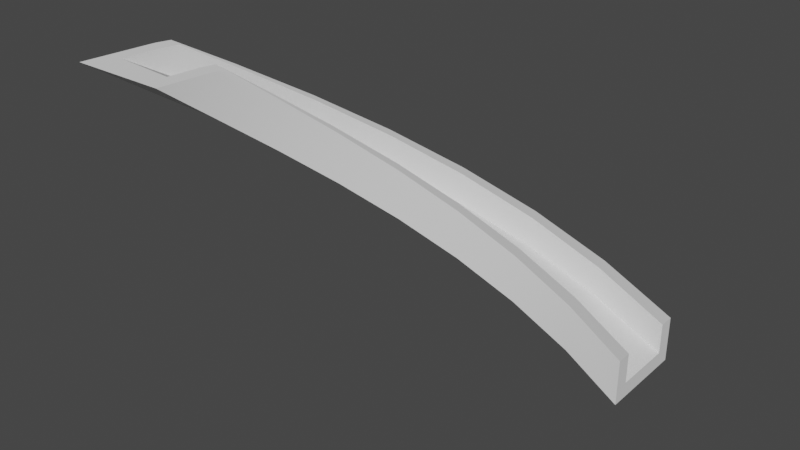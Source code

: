 # Source: SM_PathStairsTurnCollision.blend  (saved by Blender 2.82.7; exported with 4.5.12 LTS)
import bpy
from mathutils import Matrix  # noqa: F401  (used for matrix-valued properties, if any)

bpy.ops.wm.read_factory_settings(use_empty=True)
scene = bpy.context.scene
scene.name = 'Scene'

# ---- collections
col_collection = bpy.data.collections.new('Collection'); scene.collection.children.link(col_collection)

# ---- node groups
ng_auto_smooth = bpy.data.node_groups.new('Auto Smooth', 'GeometryNodeTree')
_s = ng_auto_smooth.interface.new_socket(name='Geometry', in_out='OUTPUT', socket_type='NodeSocketGeometry')
_s = ng_auto_smooth.interface.new_socket(name='Geometry', in_out='INPUT', socket_type='NodeSocketGeometry')
_s = ng_auto_smooth.interface.new_socket(name='Angle', in_out='INPUT', socket_type='NodeSocketFloat')
_s.subtype = 'ANGLE'
_s.min_value = 0.0
_s.max_value = 3.142
ng_auto_smooth.is_modifier = True
_N = ng_auto_smooth.nodes; _L = ng_auto_smooth.links
n0 = _N.new('NodeGroupOutput'); n0.name = 'Group Output'; n0.location = (480, -100)
n1 = _N.new('NodeGroupInput'); n1.name = 'Group Input'; n1.location = (-420, -300)
n2 = _N.new('NodeGroupInput'); n2.name = 'Group Input.001'; n2.location = (-60, -100)
n3 = _N.new('GeometryNodeSetShadeSmooth'); n3.name = 'Set Shade Smooth'; n3.location = (120, -100)
n3.domain = 'EDGE'
n4 = _N.new('GeometryNodeSetShadeSmooth'); n4.name = 'Set Shade Smooth.001'; n4.location = (300, -100)
n5 = _N.new('GeometryNodeInputMeshEdgeAngle'); n5.name = 'Edge Angle'; n5.location = (-420, -220)
n6 = _N.new('GeometryNodeInputEdgeSmooth'); n6.name = 'Is Edge Smooth'; n6.location = (-60, -160)
n7 = _N.new('GeometryNodeInputShadeSmooth'); n7.name = 'Is Face Smooth'; n7.location = (-240, -340)
n8 = _N.new('FunctionNodeBooleanMath'); n8.name = 'Boolean Math'; n8.location = (-60, -220)
n9 = _N.new('FunctionNodeCompare'); n9.name = 'Compare'; n9.location = (-240, -180)
n9.operation = 'LESS_EQUAL'
_L.new(n5.outputs[0], n9.inputs[0])
_L.new(n4.outputs[0], n0.inputs[0])
_L.new(n1.outputs[1], n9.inputs[1])
_L.new(n9.outputs[0], n8.inputs[0])
_L.new(n7.outputs[0], n8.inputs[1])
_L.new(n2.outputs[0], n3.inputs[0])
_L.new(n6.outputs[0], n3.inputs[1])
_L.new(n3.outputs[0], n4.inputs[0])
_L.new(n8.outputs[0], n3.inputs[2])
n0.is_active_output = True

# ---- world
world_world = bpy.data.worlds.new('World'); scene.world = world_world
world_world.use_nodes = True; world_world.node_tree.nodes.clear()
_N = world_world.node_tree.nodes; _L = world_world.node_tree.links
n0 = _N.new('ShaderNodeOutputWorld'); n0.name = 'World Output'; n0.location = (300, 300)
n1 = _N.new('ShaderNodeBackground'); n1.name = 'Background'; n1.location = (10, 300)
n1.inputs[0].default_value = (0.05088, 0.05088, 0.05088, 1.0)
_L.new(n1.outputs[0], n0.inputs[0])
n0.is_active_output = True
world_world.color = (0.05088, 0.05088, 0.05088)
world_world.use_sun_shadow = False
world_world.sun_shadow_jitter_overblur = 0.0

# ---- meshes
me_circle = bpy.data.meshes.new('Circle')
me_circle.from_pydata([(5.0, -0.75, 0.0), (4.171, -0.8317, 0.625), (3.374, -1.074, 1.25), (2.639, -1.466, 1.875), (1.995, -1.995, 2.5), (1.466, -2.639, 3.125), (1.074, -3.374, 3.75), (0.8317, -4.171, 4.375), (0.75, -5.0, 5.0), (1.074, -3.374, 4.5), (1.466, -2.639, 3.875), (1.995, -1.995, 3.25), (2.639, -1.466, 2.625), (3.374, -1.074, 2.0), (4.171, -0.8317, 1.375), (5.0, -0.75, 0.75), (5.0, 0.75, 0.0), (3.878, 0.6395, 0.625), (2.8, 0.3123, 1.25), (1.805, -0.219, 1.875), (0.9341, -0.9341, 2.5), (0.219, -1.805, 3.125), (-0.3123, -2.8, 3.75), (-0.6395, -3.878, 4.375), (-0.75, -5.0, 5.0), (-0.3123, -2.8, 4.5), (0.2191, -1.805, 3.875), (0.9341, -0.9341, 3.25), (1.805, -0.219, 2.625), (2.8, 0.3123, 2.0), (3.878, 0.6395, 1.375), (5.0, 0.75, 0.75), (5.0, 0.5, 0.25), (-0.08134, -2.895, 4.0), (0.4269, -1.944, 3.375), (1.111, -1.111, 2.75), (1.944, -0.4269, 2.125), (2.895, 0.08134, 1.5), (3.927, 0.3943, 0.875), (5.0, 0.5, 0.25), (5.0, 0.5, 0.75), (3.927, 0.3943, 1.375), (2.895, 0.08134, 2.0), (1.944, -0.4269, 2.625), (1.111, -1.111, 3.25), (0.4269, -1.944, 3.875), (-0.08134, -2.895, 4.5), (5.0, -0.5, 0.25), (1.258, -2.5, 3.375), (1.818, -1.818, 2.75), (2.5, -1.258, 2.125), (2.5, -1.258, 2.125), (3.278, -0.8425, 1.5), (4.122, -0.5865, 0.875), (5.0, -0.5, 0.25), (5.0, -0.5, 0.75), (4.122, -0.5865, 1.375), (3.278, -0.8425, 2.0), (2.5, -1.258, 2.625), (1.818, -1.818, 3.25), (1.258, -2.5, 3.875), (0.8425, -3.278, 4.5), (0.8425, -3.278, 4.0), (0.5865, -4.122, 4.625), (-0.3943, -3.927, 4.625), (0.88, -4.011, 5.0), (-0.5741, -3.663, 5.0), (-0.6395, -3.878, 5.0), (0.8317, -4.171, 5.0), (-0.4577, -4.571, 5.0), (-0.3317, -3.721, 5.0), (0.5346, -4.649, 5.0), (0.6377, -3.953, 5.0), (0.5865, -4.122, 5.0), (-0.3943, -3.927, 5.0)], [], [(20, 21, 26, 27), (18, 19, 28, 29), (16, 17, 30, 31), (21, 22, 25, 26), (19, 20, 27, 28), (17, 18, 29, 30), (0, 15, 14, 1), (5, 10, 9, 6), (3, 12, 11, 4), (1, 14, 13, 2), (4, 11, 10, 5), (2, 13, 12, 3), (65, 9, 10, 11, 12, 13, 14, 15, 55, 56, 57, 58, 59, 60, 61, 72), (70, 46, 45, 44, 43, 42, 41, 40, 31, 30, 29, 28, 27, 26, 25, 66), (16, 31, 40, 32, 47, 55, 15, 0), (60, 48, 62, 61), (58, 51, 49, 59), (56, 53, 52, 57), (59, 49, 48, 60), (57, 52, 51, 58), (55, 54, 53, 56), (73, 63, 71), (44, 45, 34, 35), (42, 43, 36, 37), (40, 41, 38, 39), (74, 69, 64), (45, 46, 33, 34), (43, 44, 35, 36), (41, 42, 37, 38), (7, 8, 24, 23), (6, 7, 23, 22), (5, 6, 22, 21), (4, 5, 21, 20), (3, 4, 20, 19), (2, 3, 19, 18), (1, 2, 18, 17), (0, 1, 17, 16), (33, 64, 63, 62), (34, 33, 62, 48), (35, 34, 48, 49), (36, 35, 49, 51), (37, 36, 51, 52), (38, 37, 52, 53), (47, 32, 38, 53), (61, 62, 63, 73, 72), (46, 70, 74, 64, 33), (64, 69, 71, 63), (22, 23, 67, 66, 25), (71, 69, 74, 70, 66, 67, 24, 8, 68, 65, 72, 73), (23, 24, 67), (6, 9, 65, 68, 7), (7, 68, 8)])
me_circle.polygons.foreach_set('use_smooth', [True] * 52)
_uv = me_circle.uv_layers.new(name='UVMap')
_uv.uv.foreach_set('vector', [0.4677, 0.514, 0.469, 0.6153, 0.5378, 0.6153, 0.5365, 0.5144, 0.4664, 0.3065, 0.4665, 0.4112, 0.5366, 0.4111, 0.5377, 0.3055, 0.461, 0.08175, 0.4653, 0.1985, 0.5385, 0.1967, 0.5419, 0.0825, 0.469, 0.6153, 0.4719, 0.7165, 0.5396, 0.7161, 0.5378, 0.6153, 0.4665, 0.4112, 0.4677, 0.514, 0.5365, 0.5144, 0.5366, 0.4111, 0.4653, 0.1985, 0.4664, 0.3065, 0.5377, 0.3055, 0.5385, 0.1967, 0.2977, 0.1124, 0.2187, 0.1094, 0.21, 0.2054, 0.2995, 0.2061, 0.3088, 0.6189, 0.2146, 0.6225, 0.2221, 0.725, 0.3114, 0.7195, 0.3005, 0.4108, 0.2063, 0.4133, 0.2079, 0.5187, 0.3027, 0.5151, 0.2995, 0.2061, 0.21, 0.2054, 0.2064, 0.3078, 0.2997, 0.307, 0.3027, 0.5151, 0.2079, 0.5187, 0.2146, 0.6225, 0.3088, 0.6189, 0.2997, 0.307, 0.2064, 0.3078, 0.2063, 0.4133, 0.3005, 0.4108, 0.2311, 0.8036, 0.2221, 0.725, 0.2146, 0.6225, 0.2079, 0.5187, 0.2063, 0.4133, 0.2064, 0.3078, 0.21, 0.2054, 0.2187, 0.1094, 0.192, 0.1039, 0.1811, 0.2033, 0.1758, 0.3069, 0.1744, 0.4136, 0.1783, 0.5199, 0.1844, 0.6245, 0.1927, 0.7279, 0.2025, 0.8077, 0.5647, 0.7975, 0.5625, 0.7156, 0.5598, 0.615, 0.5596, 0.5142, 0.5602, 0.4112, 0.5619, 0.3057, 0.5638, 0.1972, 0.5681, 0.08611, 0.5419, 0.0825, 0.5385, 0.1967, 0.5377, 0.3055, 0.5366, 0.4111, 0.5365, 0.5144, 0.5378, 0.6153, 0.5396, 0.7161, 0.5412, 0.7982, 0.461, 0.08175, 0.4457, 7.861e-05, 0.4185, 0.005188, 0.4287, 0.05963, 0.3198, 0.08007, 0.3096, 0.0256, 0.2823, 0.03071, 0.2977, 0.1124, 0.1844, 0.6245, 0.125, 0.6292, 0.1344, 0.7346, 0.1927, 0.7279, 0.1744, 0.4136, 0.1128, 0.4141, 0.1174, 0.5226, 0.1783, 0.5199, 0.1811, 0.2033, 0.122, 0.1981, 0.1152, 0.305, 0.1758, 0.3069, 0.1783, 0.5199, 0.1174, 0.5226, 0.125, 0.6292, 0.1844, 0.6245, 0.1758, 0.3069, 0.1152, 0.305, 0.1128, 0.4141, 0.1744, 0.4136, 0.192, 0.1039, 0.1358, 0.09711, 0.122, 0.1981, 0.1811, 0.2033, 0.1911, 0.8301, 0.1496, 0.8374, 0.1635, 0.894, 0.5596, 0.5142, 0.5598, 0.615, 0.6061, 0.614, 0.6063, 0.5141, 0.5619, 0.3057, 0.5602, 0.4112, 0.608, 0.4117, 0.6109, 0.3065, 0.5681, 0.08611, 0.5638, 0.1972, 0.6141, 0.1983, 0.6182, 0.08818, 0.5772, 0.8175, 0.6161, 0.8778, 0.6129, 0.8158, 0.5598, 0.615, 0.5625, 0.7156, 0.609, 0.714, 0.6061, 0.614, 0.5602, 0.4112, 0.5596, 0.5142, 0.6063, 0.5141, 0.608, 0.4117, 0.5638, 0.1972, 0.5619, 0.3057, 0.6109, 0.3065, 0.6141, 0.1983, 0.3191, 0.8162, 0.3236, 0.9056, 0.4713, 0.926, 0.4727, 0.8186, 0.3114, 0.7195, 0.3191, 0.8162, 0.4727, 0.8186, 0.4719, 0.7165, 0.3088, 0.6189, 0.3114, 0.7195, 0.4719, 0.7165, 0.469, 0.6153, 0.3027, 0.5151, 0.3088, 0.6189, 0.469, 0.6153, 0.4677, 0.514, 0.3005, 0.4108, 0.3027, 0.5151, 0.4677, 0.514, 0.4665, 0.4112, 0.2997, 0.307, 0.3005, 0.4108, 0.4665, 0.4112, 0.4664, 0.3065, 0.2995, 0.2061, 0.2997, 0.307, 0.4664, 0.3065, 0.4653, 0.1985, 0.2977, 0.1124, 0.2995, 0.2061, 0.4653, 0.1985, 0.461, 0.08175, 0.609, 0.714, 0.6129, 0.8158, 0.1496, 0.8374, 0.1344, 0.7346, 0.6061, 0.614, 0.609, 0.714, 0.1344, 0.7346, 0.125, 0.6292, 0.6063, 0.5141, 0.6061, 0.614, 0.125, 0.6292, 0.1174, 0.5226, 0.608, 0.4117, 0.6063, 0.5141, 0.1174, 0.5226, 0.1128, 0.4141, 0.6109, 0.3065, 0.608, 0.4117, 0.1128, 0.4141, 0.1152, 0.305, 0.6141, 0.1983, 0.6109, 0.3065, 0.1152, 0.305, 0.122, 0.1981, 0.3198, 0.08007, 0.4287, 0.05963, 0.6141, 0.1983, 0.122, 0.1981, 0.1927, 0.7279, 0.1344, 0.7346, 0.1496, 0.8374, 0.1911, 0.8301, 0.2025, 0.8077, 0.5625, 0.7156, 0.5647, 0.7975, 0.5772, 0.8175, 0.6129, 0.8158, 0.609, 0.714, 0.6129, 0.8158, 0.6161, 0.8778, 0.1635, 0.894, 0.1496, 0.8374, 0.4719, 0.7165, 0.4727, 0.8186, 0.5301, 0.8187, 0.5412, 0.7982, 0.5396, 0.7161, 0.1635, 0.894, 0.6161, 0.8778, 0.5772, 0.8175, 0.5647, 0.7975, 0.5412, 0.7982, 0.5301, 0.8187, 0.4713, 0.926, 0.3236, 0.9056, 0.2477, 0.8221, 0.2311, 0.8036, 0.2025, 0.8077, 0.1911, 0.8301, 0.4727, 0.8186, 0.4713, 0.926, 0.5301, 0.8187, 0.3114, 0.7195, 0.2221, 0.725, 0.2311, 0.8036, 0.2477, 0.8221, 0.3191, 0.8162, 0.3191, 0.8162, 0.2477, 0.8221, 0.3236, 0.9056])
me_circle.use_remesh_fix_poles = True
me_circle.use_remesh_preserve_attributes = False
me_circle.use_mirror_vertex_groups = False
me_circle.update()

# ---- objects
ob_circle = bpy.data.objects.new('Circle', me_circle)

# ---- transforms, parenting, visibility, modifiers, constraints
ob_circle.location = (0.0, 0.0, -5.0)
ob_circle.scale = (2.0, 2.0, 2.0)
ob_circle.lineart.crease_threshold = 0.0
_m = ob_circle.modifiers.new('Auto Smooth', 'NODES')
_m.node_group = ng_auto_smooth
_gi = [s.identifier for s in ng_auto_smooth.interface.items_tree if s.item_type == 'SOCKET' and s.in_out == 'INPUT']
_m[_gi[1]] = 0.5236  # Angle

# ---- collection membership
col_collection.objects.link(ob_circle)

# ---- scene / render settings (as saved in the file)
scene.frame_start = 1; scene.frame_end = 250; scene.frame_set(1)
scene.render.engine = 'BLENDER_EEVEE_NEXT'
scene.cycles.use_denoising = False
scene.cycles.samples = 128
scene.cycles.sampling_pattern = 'TABULATED_SOBOL'
scene.cycles.use_adaptive_sampling = False
scene.cycles.use_light_tree = False
scene.view_settings.view_transform = 'Filmic'
bpy.context.view_layer.update()

# ---- added for rendering (the .blend has no active camera and no usable light): camera, sun
cam_auto = bpy.data.cameras.new('AutoCamera')
cam_auto.lens = 50.0
cam_auto.sensor_width = 36.0
cam_auto.clip_end = 1000.0
ob_auto_camera = bpy.data.objects.new('AutoCamera', cam_auto)
scene.collection.objects.link(ob_auto_camera)
ob_auto_camera.location = (21.9143, -25.4471, 14.1314)
ob_auto_camera.rotation_euler = (1.09748, -7.21219e-08, 0.694738)
scene.camera = ob_auto_camera
light_auto_sun = bpy.data.lights.new('AutoSun', 'SUN')
light_auto_sun.energy = 3.0
light_auto_sun.angle = 0.0523599
ob_auto_sun = bpy.data.objects.new('AutoSun', light_auto_sun)
scene.collection.objects.link(ob_auto_sun)
ob_auto_sun.rotation_euler = (0.872665, 0.174533, 0.523599)
bpy.context.view_layer.update()
